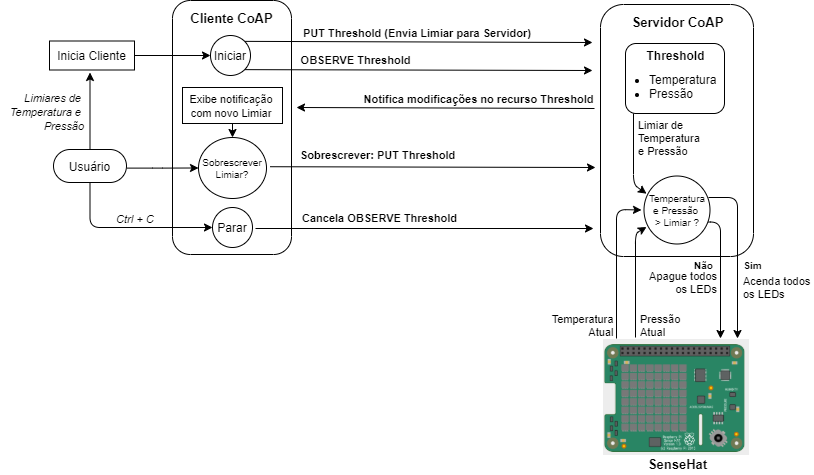

The diagram above was exported from draw.io. Its source (the exported page's mxGraphModel, read from the mxfile embedded in the PNG):
<mxGraphModel dx="1438" dy="580" grid="1" gridSize="1" guides="1" tooltips="1" connect="1" arrows="1" fold="1" page="0" pageScale="1" pageWidth="827" pageHeight="1169" math="0" shadow="0">
  <root>
    <mxCell id="0" />
    <mxCell id="1" parent="0" />
    <mxCell id="esNrODjIm-wgfh0KFbhw-1" value="&lt;b style=&quot;font-size: 13px&quot;&gt;&lt;br&gt;&lt;/b&gt;" style="rounded=1;whiteSpace=wrap;html=1;fontSize=13;" parent="1" vertex="1">
      <mxGeometry x="88" y="138" width="119" height="254" as="geometry" />
    </mxCell>
    <mxCell id="esNrODjIm-wgfh0KFbhw-2" value="" style="rounded=1;whiteSpace=wrap;html=1;" parent="1" vertex="1">
      <mxGeometry x="516" y="142" width="153" height="252" as="geometry" />
    </mxCell>
    <mxCell id="esNrODjIm-wgfh0KFbhw-3" value="" style="shape=image;verticalLabelPosition=bottom;labelBackgroundColor=#ffffff;verticalAlign=top;aspect=fixed;imageAspect=0;image=data:image/png,(base64 omitted: 31648 chars);" parent="1" vertex="1">
      <mxGeometry x="519" y="477" width="146.05" height="116" as="geometry" />
    </mxCell>
    <mxCell id="esNrODjIm-wgfh0KFbhw-6" value="" style="endArrow=classic;html=1;entryX=0.038;entryY=0.75;entryDx=0;entryDy=0;entryPerimeter=0;" parent="1" edge="1" target="bGwcnJyklMcXjrGRmt7L-5">
      <mxGeometry width="50" height="50" relative="1" as="geometry">
        <mxPoint x="551" y="475" as="sourcePoint" />
        <mxPoint x="577" y="400" as="targetPoint" />
        <Array as="points">
          <mxPoint x="551" y="371" />
        </Array>
      </mxGeometry>
    </mxCell>
    <mxCell id="esNrODjIm-wgfh0KFbhw-7" value="Pressão&lt;br&gt;Atual" style="edgeLabel;html=1;align=left;verticalAlign=middle;resizable=0;points=[];" parent="esNrODjIm-wgfh0KFbhw-6" vertex="1" connectable="0">
      <mxGeometry x="0.3145" y="1" relative="1" as="geometry">
        <mxPoint x="4" y="64.67" as="offset" />
      </mxGeometry>
    </mxCell>
    <mxCell id="esNrODjIm-wgfh0KFbhw-8" value="" style="endArrow=classic;html=1;exitX=0.816;exitY=0.677;exitDx=0;exitDy=0;edgeStyle=orthogonalEdgeStyle;exitPerimeter=0;" parent="1" edge="1" source="bGwcnJyklMcXjrGRmt7L-5">
      <mxGeometry width="50" height="50" relative="1" as="geometry">
        <mxPoint x="626" y="401" as="sourcePoint" />
        <mxPoint x="636" y="476" as="targetPoint" />
      </mxGeometry>
    </mxCell>
    <mxCell id="esNrODjIm-wgfh0KFbhw-9" value="Apague todos&lt;br&gt;os LEDs" style="edgeLabel;html=1;align=right;verticalAlign=middle;resizable=0;points=[];labelBackgroundColor=#ffffff;" parent="esNrODjIm-wgfh0KFbhw-8" vertex="1" connectable="0">
      <mxGeometry x="0.3145" y="1" relative="1" as="geometry">
        <mxPoint x="-3.56" y="-8.260000000000003" as="offset" />
      </mxGeometry>
    </mxCell>
    <mxCell id="esNrODjIm-wgfh0KFbhw-10" value="" style="endArrow=classic;startArrow=none;html=1;startFill=0;exitX=1;exitY=0;exitDx=0;exitDy=0;jumpStyle=none;" parent="1" edge="1" source="bGwcnJyklMcXjrGRmt7L-42">
      <mxGeometry width="50" height="50" relative="1" as="geometry">
        <mxPoint x="216" y="181" as="sourcePoint" />
        <mxPoint x="508" y="180" as="targetPoint" />
      </mxGeometry>
    </mxCell>
    <mxCell id="esNrODjIm-wgfh0KFbhw-11" value="PUT Threshold (Envia Limiar para Servidor)" style="edgeLabel;html=1;align=left;verticalAlign=middle;resizable=0;points=[];fontStyle=1" parent="esNrODjIm-wgfh0KFbhw-10" vertex="1" connectable="0">
      <mxGeometry x="-0.1256" y="2" relative="1" as="geometry">
        <mxPoint x="-95.25" y="-6.93" as="offset" />
      </mxGeometry>
    </mxCell>
    <mxCell id="esNrODjIm-wgfh0KFbhw-18" value="" style="endArrow=classic;startArrow=none;html=1;startFill=0;exitX=1;exitY=1;exitDx=0;exitDy=0;" parent="1" edge="1" source="bGwcnJyklMcXjrGRmt7L-42">
      <mxGeometry width="50" height="50" relative="1" as="geometry">
        <mxPoint x="216.5899999999999" y="212.99999999999977" as="sourcePoint" />
        <mxPoint x="508" y="208" as="targetPoint" />
      </mxGeometry>
    </mxCell>
    <mxCell id="esNrODjIm-wgfh0KFbhw-19" value="OBSERVE Threshold" style="edgeLabel;html=1;align=center;verticalAlign=middle;resizable=0;points=[];fontStyle=1" parent="esNrODjIm-wgfh0KFbhw-18" vertex="1" connectable="0">
      <mxGeometry x="-0.1256" y="2" relative="1" as="geometry">
        <mxPoint x="-41.57" y="-7.600000000000001" as="offset" />
      </mxGeometry>
    </mxCell>
    <mxCell id="esNrODjIm-wgfh0KFbhw-20" value="" style="endArrow=none;startArrow=classic;html=1;startFill=1;endFill=0;" parent="1" edge="1">
      <mxGeometry width="50" height="50" relative="1" as="geometry">
        <mxPoint x="212" y="245" as="sourcePoint" />
        <mxPoint x="510" y="246" as="targetPoint" />
      </mxGeometry>
    </mxCell>
    <mxCell id="esNrODjIm-wgfh0KFbhw-21" value="Notifica modificações no recurso &lt;span&gt;Threshold&lt;/span&gt;" style="edgeLabel;html=1;align=center;verticalAlign=middle;resizable=0;points=[];fontStyle=1" parent="esNrODjIm-wgfh0KFbhw-20" vertex="1" connectable="0">
      <mxGeometry x="-0.1256" y="2" relative="1" as="geometry">
        <mxPoint x="51.65" y="-7" as="offset" />
      </mxGeometry>
    </mxCell>
    <mxCell id="esNrODjIm-wgfh0KFbhw-22" value="" style="endArrow=classic;startArrow=none;html=1;startFill=0;exitX=1.053;exitY=0.479;exitDx=0;exitDy=0;exitPerimeter=0;" parent="1" edge="1" source="bGwcnJyklMcXjrGRmt7L-23">
      <mxGeometry width="50" height="50" relative="1" as="geometry">
        <mxPoint x="215.9999999999999" y="303.9999999999998" as="sourcePoint" />
        <mxPoint x="511" y="305" as="targetPoint" />
      </mxGeometry>
    </mxCell>
    <mxCell id="esNrODjIm-wgfh0KFbhw-23" value="&lt;span&gt;Sobrescrever&lt;/span&gt;: PUT Threshold" style="edgeLabel;html=1;align=left;verticalAlign=middle;resizable=0;points=[];fontStyle=1" parent="esNrODjIm-wgfh0KFbhw-22" vertex="1" connectable="0">
      <mxGeometry x="-0.1256" y="2" relative="1" as="geometry">
        <mxPoint x="-113.28999999999999" y="-10.120000000000001" as="offset" />
      </mxGeometry>
    </mxCell>
    <mxCell id="esNrODjIm-wgfh0KFbhw-45" value="" style="endArrow=classic;startArrow=none;html=1;startFill=0;" parent="1" edge="1">
      <mxGeometry width="50" height="50" relative="1" as="geometry">
        <mxPoint x="171" y="365.9999999999998" as="sourcePoint" />
        <mxPoint x="509" y="366" as="targetPoint" />
      </mxGeometry>
    </mxCell>
    <mxCell id="esNrODjIm-wgfh0KFbhw-46" value="Cancela OBSERVE Threshold" style="edgeLabel;html=1;align=left;verticalAlign=middle;resizable=0;points=[];fontStyle=1" parent="esNrODjIm-wgfh0KFbhw-45" vertex="1" connectable="0">
      <mxGeometry x="-0.1256" y="2" relative="1" as="geometry">
        <mxPoint x="-103" y="-8" as="offset" />
      </mxGeometry>
    </mxCell>
    <mxCell id="esNrODjIm-wgfh0KFbhw-68" value="SenseHat" style="text;html=1;align=center;verticalAlign=middle;resizable=0;points=[];autosize=1;fontSize=13;fontStyle=1" parent="1" vertex="1">
      <mxGeometry x="558" y="591" width="70" height="21" as="geometry" />
    </mxCell>
    <mxCell id="bGwcnJyklMcXjrGRmt7L-1" value="Servidor CoAP" style="text;html=1;align=center;verticalAlign=middle;resizable=0;points=[];autosize=1;fontStyle=1;fontSize=13;" vertex="1" parent="1">
      <mxGeometry x="541" y="149" width="103" height="21" as="geometry" />
    </mxCell>
    <mxCell id="bGwcnJyklMcXjrGRmt7L-2" value="" style="rounded=1;whiteSpace=wrap;html=1;align=center;" vertex="1" parent="1">
      <mxGeometry x="541" y="181" width="99" height="70" as="geometry" />
    </mxCell>
    <mxCell id="bGwcnJyklMcXjrGRmt7L-3" value="Threshold" style="text;html=1;align=center;verticalAlign=middle;resizable=0;points=[];autosize=1;fontStyle=1" vertex="1" parent="1">
      <mxGeometry x="556.5" y="184" width="68" height="18" as="geometry" />
    </mxCell>
    <mxCell id="bGwcnJyklMcXjrGRmt7L-4" value="&lt;ul&gt;&lt;li&gt;Temperatura&lt;/li&gt;&lt;li&gt;Pressão&lt;/li&gt;&lt;/ul&gt;" style="text;html=1;align=left;verticalAlign=middle;resizable=0;points=[];autosize=1;" vertex="1" parent="1">
      <mxGeometry x="523" y="196" width="117" height="55" as="geometry" />
    </mxCell>
    <mxCell id="bGwcnJyklMcXjrGRmt7L-5" value="&lt;font style=&quot;font-size: 10px&quot;&gt;&lt;span&gt;Temperatura&lt;br style=&quot;font-size: 10px&quot;&gt;e Pressão&amp;nbsp;&lt;br&gt;&amp;gt; Limiar ?&lt;/span&gt;&lt;/font&gt;" style="ellipse;whiteSpace=wrap;html=1;labelBackgroundColor=none;align=center;fontSize=10;fontStyle=0" vertex="1" parent="1">
      <mxGeometry x="559.5" y="313.5" width="66" height="68" as="geometry" />
    </mxCell>
    <mxCell id="bGwcnJyklMcXjrGRmt7L-6" value="" style="endArrow=classic;html=1;entryX=0;entryY=1;entryDx=0;entryDy=0;" edge="1" parent="1">
      <mxGeometry width="50" height="50" relative="1" as="geometry">
        <mxPoint x="532" y="476" as="sourcePoint" />
        <mxPoint x="557" y="347.5" as="targetPoint" />
        <Array as="points">
          <mxPoint x="532" y="347" />
        </Array>
      </mxGeometry>
    </mxCell>
    <mxCell id="bGwcnJyklMcXjrGRmt7L-7" value="Temperatura&lt;br&gt;&lt;div style=&quot;text-align: right&quot;&gt;Atual&lt;/div&gt;" style="edgeLabel;html=1;align=center;verticalAlign=middle;resizable=0;points=[];" vertex="1" connectable="0" parent="bGwcnJyklMcXjrGRmt7L-6">
      <mxGeometry x="0.3145" y="1" relative="1" as="geometry">
        <mxPoint x="-34" y="87.32999999999998" as="offset" />
      </mxGeometry>
    </mxCell>
    <mxCell id="bGwcnJyklMcXjrGRmt7L-9" value="" style="endArrow=classic;html=1;entryX=0.038;entryY=0.26;entryDx=0;entryDy=0;entryPerimeter=0;" edge="1" parent="1" target="bGwcnJyklMcXjrGRmt7L-5">
      <mxGeometry width="50" height="50" relative="1" as="geometry">
        <mxPoint x="549" y="251" as="sourcePoint" />
        <mxPoint x="635.1159999999998" y="304.29600000000005" as="targetPoint" />
        <Array as="points">
          <mxPoint x="549" y="322" />
        </Array>
      </mxGeometry>
    </mxCell>
    <mxCell id="bGwcnJyklMcXjrGRmt7L-10" value="Limiar de &lt;br&gt;Temperatura &lt;br&gt;e Pressão" style="edgeLabel;html=1;align=left;verticalAlign=middle;resizable=0;points=[];labelBackgroundColor=none;" vertex="1" connectable="0" parent="bGwcnJyklMcXjrGRmt7L-9">
      <mxGeometry x="0.3145" y="1" relative="1" as="geometry">
        <mxPoint x="1.6" y="-32.66999999999999" as="offset" />
      </mxGeometry>
    </mxCell>
    <mxCell id="bGwcnJyklMcXjrGRmt7L-11" value="" style="endArrow=classic;html=1;edgeStyle=orthogonalEdgeStyle;" edge="1" parent="1">
      <mxGeometry width="50" height="50" relative="1" as="geometry">
        <mxPoint x="624" y="335" as="sourcePoint" />
        <mxPoint x="653" y="476" as="targetPoint" />
      </mxGeometry>
    </mxCell>
    <mxCell id="bGwcnJyklMcXjrGRmt7L-12" value="Acenda todos &lt;br&gt;os LEDs" style="edgeLabel;html=1;align=left;verticalAlign=middle;resizable=0;points=[];labelBackgroundColor=#ffffff;" vertex="1" connectable="0" parent="bGwcnJyklMcXjrGRmt7L-11">
      <mxGeometry x="0.3145" y="1" relative="1" as="geometry">
        <mxPoint x="3" y="6.289999999999999" as="offset" />
      </mxGeometry>
    </mxCell>
    <mxCell id="bGwcnJyklMcXjrGRmt7L-15" value="&lt;b&gt;Sim&lt;/b&gt;" style="text;html=1;align=center;verticalAlign=middle;resizable=0;points=[];autosize=1;fontSize=10;" vertex="1" parent="1">
      <mxGeometry x="653" y="394" width="29" height="17" as="geometry" />
    </mxCell>
    <mxCell id="bGwcnJyklMcXjrGRmt7L-18" value="&lt;b&gt;Não&lt;/b&gt;" style="text;html=1;align=center;verticalAlign=middle;resizable=0;points=[];autosize=1;fontSize=10;" vertex="1" parent="1">
      <mxGeometry x="604" y="394" width="30" height="17" as="geometry" />
    </mxCell>
    <mxCell id="bGwcnJyklMcXjrGRmt7L-23" value="Sobrescrever&lt;br&gt;Limiar?" style="ellipse;whiteSpace=wrap;html=1;labelBackgroundColor=none;align=center;fontSize=10;fontStyle=0" vertex="1" parent="1">
      <mxGeometry x="114" y="275" width="68" height="61" as="geometry" />
    </mxCell>
    <mxCell id="bGwcnJyklMcXjrGRmt7L-38" style="orthogonalLoop=1;jettySize=auto;html=1;entryX=0.5;entryY=0;entryDx=0;entryDy=0;fontSize=12;align=right;" edge="1" parent="1" source="bGwcnJyklMcXjrGRmt7L-24" target="bGwcnJyklMcXjrGRmt7L-23">
      <mxGeometry relative="1" as="geometry" />
    </mxCell>
    <mxCell id="bGwcnJyklMcXjrGRmt7L-24" value="&lt;div style=&quot;text-align: center&quot;&gt;&lt;font style=&quot;font-size: 11px&quot;&gt;Exibe notificação com novo Limiar&lt;/font&gt;&lt;/div&gt;" style="rounded=0;whiteSpace=wrap;html=1;labelBackgroundColor=none;fontSize=12;align=right;" vertex="1" parent="1">
      <mxGeometry x="98" y="225" width="100" height="36" as="geometry" />
    </mxCell>
    <mxCell id="bGwcnJyklMcXjrGRmt7L-35" style="edgeStyle=orthogonalEdgeStyle;orthogonalLoop=1;jettySize=auto;html=1;fontSize=12;align=right;" edge="1" parent="1" source="bGwcnJyklMcXjrGRmt7L-26">
      <mxGeometry relative="1" as="geometry">
        <mxPoint x="5.500000000000114" y="210" as="targetPoint" />
      </mxGeometry>
    </mxCell>
    <mxCell id="bGwcnJyklMcXjrGRmt7L-49" style="edgeStyle=orthogonalEdgeStyle;jumpStyle=none;orthogonalLoop=1;jettySize=auto;html=1;entryX=0;entryY=0.5;entryDx=0;entryDy=0;fontSize=12;align=right;exitX=0.5;exitY=1;exitDx=0;exitDy=0;" edge="1" parent="1" source="bGwcnJyklMcXjrGRmt7L-26" target="bGwcnJyklMcXjrGRmt7L-45">
      <mxGeometry relative="1" as="geometry" />
    </mxCell>
    <mxCell id="bGwcnJyklMcXjrGRmt7L-50" style="edgeStyle=orthogonalEdgeStyle;jumpStyle=none;orthogonalLoop=1;jettySize=auto;html=1;fontSize=12;align=right;exitX=1.011;exitY=0.564;exitDx=0;exitDy=0;exitPerimeter=0;" edge="1" parent="1" source="bGwcnJyklMcXjrGRmt7L-26" target="bGwcnJyklMcXjrGRmt7L-23">
      <mxGeometry relative="1" as="geometry" />
    </mxCell>
    <mxCell id="bGwcnJyklMcXjrGRmt7L-26" value="Usuário" style="rounded=1;whiteSpace=wrap;html=1;labelBackgroundColor=none;align=center;arcSize=50;" vertex="1" parent="1">
      <mxGeometry x="-31" y="287" width="73" height="33" as="geometry" />
    </mxCell>
    <mxCell id="bGwcnJyklMcXjrGRmt7L-29" value="Cliente CoAP" style="text;html=1;align=center;verticalAlign=middle;resizable=0;points=[];autosize=1;fontStyle=1;fontSize=13;" vertex="1" parent="1">
      <mxGeometry x="100" y="145" width="93" height="21" as="geometry" />
    </mxCell>
    <mxCell id="bGwcnJyklMcXjrGRmt7L-30" value="&lt;span style=&quot;font-size: 11px;&quot;&gt;Limiares de&amp;nbsp;&lt;/span&gt;&lt;br style=&quot;font-size: 11px;&quot;&gt;&lt;span style=&quot;font-size: 11px;&quot;&gt;Temperatura e&amp;nbsp;&lt;/span&gt;&lt;br style=&quot;font-size: 11px;&quot;&gt;&lt;span style=&quot;font-size: 11px;&quot;&gt;Pressão&lt;/span&gt;" style="text;html=1;align=right;verticalAlign=middle;resizable=0;points=[];autosize=1;fontSize=12;fontStyle=2" vertex="1" parent="1">
      <mxGeometry x="-84" y="225" width="85" height="48" as="geometry" />
    </mxCell>
    <mxCell id="bGwcnJyklMcXjrGRmt7L-36" style="edgeStyle=orthogonalEdgeStyle;orthogonalLoop=1;jettySize=auto;html=1;entryX=0;entryY=0.5;entryDx=0;entryDy=0;fontSize=12;align=right;" edge="1" parent="1" source="bGwcnJyklMcXjrGRmt7L-33" target="bGwcnJyklMcXjrGRmt7L-42">
      <mxGeometry relative="1" as="geometry" />
    </mxCell>
    <mxCell id="bGwcnJyklMcXjrGRmt7L-33" value="Inicia Cliente" style="rounded=0;whiteSpace=wrap;html=1;labelBackgroundColor=none;fontSize=12;align=center;" vertex="1" parent="1">
      <mxGeometry x="-35" y="178.5" width="85" height="29" as="geometry" />
    </mxCell>
    <mxCell id="bGwcnJyklMcXjrGRmt7L-42" value="Iniciar" style="ellipse;whiteSpace=wrap;html=1;labelBackgroundColor=none;fontSize=12;align=center;" vertex="1" parent="1">
      <mxGeometry x="126" y="173" width="40" height="40" as="geometry" />
    </mxCell>
    <mxCell id="bGwcnJyklMcXjrGRmt7L-45" value="Parar" style="ellipse;whiteSpace=wrap;html=1;labelBackgroundColor=none;fontSize=12;align=center;" vertex="1" parent="1">
      <mxGeometry x="128" y="345" width="40" height="40" as="geometry" />
    </mxCell>
    <mxCell id="bGwcnJyklMcXjrGRmt7L-51" value="&lt;div style=&quot;text-align: right&quot;&gt;&lt;span style=&quot;font-size: 11px&quot;&gt;&lt;font face=&quot;helvetica&quot;&gt;Ctrl + C&lt;/font&gt;&lt;/span&gt;&lt;/div&gt;" style="text;whiteSpace=wrap;html=1;fontSize=12;fontStyle=2" vertex="1" parent="1">
      <mxGeometry x="30" y="343" width="41" height="24" as="geometry" />
    </mxCell>
  </root>
</mxGraphModel>